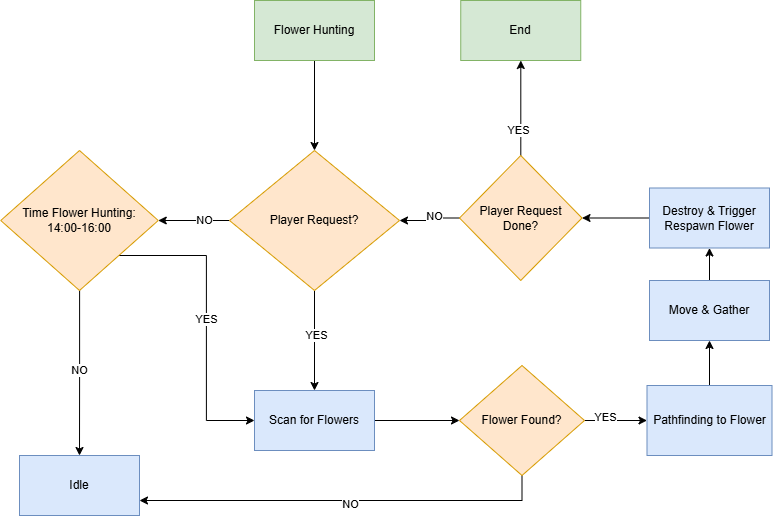

The diagram above was exported from draw.io. Its source (the exported page's mxGraphModel, read from the mxfile embedded in the PNG):
<mxGraphModel dx="1042" dy="596" grid="1" gridSize="10" guides="1" tooltips="1" connect="1" arrows="1" fold="1" page="1" pageScale="1" pageWidth="11920" pageHeight="11200" math="0" shadow="0">
  <root>
    <mxCell id="0" />
    <mxCell id="1" parent="0" />
    <mxCell id="a8otmR8qMgJpBo5Cc8YM-5" edge="1" parent="1" source="a8otmR8qMgJpBo5Cc8YM-3" style="edgeStyle=orthogonalEdgeStyle;rounded=0;orthogonalLoop=1;jettySize=auto;html=1;" target="a8otmR8qMgJpBo5Cc8YM-4" value="">
      <mxGeometry relative="1" as="geometry" />
    </mxCell>
    <mxCell id="a8otmR8qMgJpBo5Cc8YM-3" parent="1" style="rounded=0;whiteSpace=wrap;html=1;fillColor=#d5e8d4;strokeColor=#82b366;" value="Flower Hunting" vertex="1">
      <mxGeometry height="60" width="120" x="745" y="190" as="geometry" />
    </mxCell>
    <mxCell id="a8otmR8qMgJpBo5Cc8YM-7" edge="1" parent="1" source="a8otmR8qMgJpBo5Cc8YM-4" style="edgeStyle=orthogonalEdgeStyle;rounded=0;orthogonalLoop=1;jettySize=auto;html=1;" target="a8otmR8qMgJpBo5Cc8YM-6" value="">
      <mxGeometry relative="1" as="geometry" />
    </mxCell>
    <mxCell id="a8otmR8qMgJpBo5Cc8YM-8" connectable="0" parent="a8otmR8qMgJpBo5Cc8YM-7" style="edgeLabel;html=1;align=center;verticalAlign=middle;resizable=0;points=[];" value="NO" vertex="1">
      <mxGeometry relative="1" x="-0.2588" y="-1" as="geometry">
        <mxPoint as="offset" />
      </mxGeometry>
    </mxCell>
    <mxCell id="a8otmR8qMgJpBo5Cc8YM-12" edge="1" parent="1" source="a8otmR8qMgJpBo5Cc8YM-4" style="edgeStyle=orthogonalEdgeStyle;rounded=0;orthogonalLoop=1;jettySize=auto;html=1;" target="a8otmR8qMgJpBo5Cc8YM-11" value="">
      <mxGeometry relative="1" as="geometry" />
    </mxCell>
    <mxCell id="a8otmR8qMgJpBo5Cc8YM-13" connectable="0" parent="a8otmR8qMgJpBo5Cc8YM-12" style="edgeLabel;html=1;align=center;verticalAlign=middle;resizable=0;points=[];" value="YES" vertex="1">
      <mxGeometry relative="1" x="-0.1238" y="1" as="geometry">
        <mxPoint as="offset" />
      </mxGeometry>
    </mxCell>
    <mxCell id="a8otmR8qMgJpBo5Cc8YM-4" parent="1" style="rhombus;whiteSpace=wrap;html=1;fillColor=#ffe6cc;strokeColor=#d79b00;" value="Player Request?" vertex="1">
      <mxGeometry height="140" width="170" x="720" y="340" as="geometry" />
    </mxCell>
    <mxCell id="a8otmR8qMgJpBo5Cc8YM-17" edge="1" parent="1" source="a8otmR8qMgJpBo5Cc8YM-6" style="edgeStyle=orthogonalEdgeStyle;rounded=0;orthogonalLoop=1;jettySize=auto;html=1;" target="a8otmR8qMgJpBo5Cc8YM-16" value="">
      <mxGeometry relative="1" as="geometry" />
    </mxCell>
    <mxCell id="a8otmR8qMgJpBo5Cc8YM-46" connectable="0" parent="a8otmR8qMgJpBo5Cc8YM-17" style="edgeLabel;html=1;align=center;verticalAlign=middle;resizable=0;points=[];" value="NO" vertex="1">
      <mxGeometry relative="1" x="-0.0303" y="-1" as="geometry">
        <mxPoint as="offset" />
      </mxGeometry>
    </mxCell>
    <mxCell id="a8otmR8qMgJpBo5Cc8YM-31" edge="1" parent="1" source="a8otmR8qMgJpBo5Cc8YM-6" style="edgeStyle=orthogonalEdgeStyle;rounded=0;orthogonalLoop=1;jettySize=auto;html=1;exitX=1;exitY=1;exitDx=0;exitDy=0;entryX=0;entryY=0.5;entryDx=0;entryDy=0;" target="a8otmR8qMgJpBo5Cc8YM-11">
      <mxGeometry relative="1" as="geometry" />
    </mxCell>
    <mxCell id="a8otmR8qMgJpBo5Cc8YM-32" connectable="0" parent="a8otmR8qMgJpBo5Cc8YM-31" style="edgeLabel;html=1;align=center;verticalAlign=middle;resizable=0;points=[];" value="YES" vertex="1">
      <mxGeometry relative="1" x="0.0063" as="geometry">
        <mxPoint as="offset" />
      </mxGeometry>
    </mxCell>
    <mxCell id="a8otmR8qMgJpBo5Cc8YM-6" parent="1" style="rhombus;whiteSpace=wrap;html=1;fillColor=#ffe6cc;strokeColor=#d79b00;" value="Time Flower Hunting:&lt;div&gt;14:00-16:00&lt;/div&gt;" vertex="1">
      <mxGeometry height="140" width="157.5" x="491.25" y="340" as="geometry" />
    </mxCell>
    <mxCell id="a8otmR8qMgJpBo5Cc8YM-19" edge="1" parent="1" source="a8otmR8qMgJpBo5Cc8YM-11" style="edgeStyle=orthogonalEdgeStyle;rounded=0;orthogonalLoop=1;jettySize=auto;html=1;" target="a8otmR8qMgJpBo5Cc8YM-18" value="">
      <mxGeometry relative="1" as="geometry" />
    </mxCell>
    <mxCell id="a8otmR8qMgJpBo5Cc8YM-11" parent="1" style="whiteSpace=wrap;html=1;fillColor=#dae8fc;strokeColor=#6c8ebf;" value="Scan for Flowers" vertex="1">
      <mxGeometry height="60" width="120" x="745" y="580" as="geometry" />
    </mxCell>
    <mxCell id="a8otmR8qMgJpBo5Cc8YM-16" parent="1" style="whiteSpace=wrap;html=1;fillColor=#dae8fc;strokeColor=#6c8ebf;" value="Idle" vertex="1">
      <mxGeometry height="60" width="120" x="510" y="645" as="geometry" />
    </mxCell>
    <mxCell id="a8otmR8qMgJpBo5Cc8YM-23" edge="1" parent="1" source="a8otmR8qMgJpBo5Cc8YM-18" style="edgeStyle=orthogonalEdgeStyle;rounded=0;orthogonalLoop=1;jettySize=auto;html=1;" target="a8otmR8qMgJpBo5Cc8YM-22" value="">
      <mxGeometry relative="1" as="geometry" />
    </mxCell>
    <mxCell id="a8otmR8qMgJpBo5Cc8YM-24" connectable="0" parent="a8otmR8qMgJpBo5Cc8YM-23" style="edgeLabel;html=1;align=center;verticalAlign=middle;resizable=0;points=[];" value="YES" vertex="1">
      <mxGeometry relative="1" x="-0.3721" y="4" as="geometry">
        <mxPoint as="offset" />
      </mxGeometry>
    </mxCell>
    <mxCell id="a8otmR8qMgJpBo5Cc8YM-44" edge="1" parent="1" source="a8otmR8qMgJpBo5Cc8YM-18" style="edgeStyle=orthogonalEdgeStyle;rounded=0;orthogonalLoop=1;jettySize=auto;html=1;entryX=1;entryY=0.75;entryDx=0;entryDy=0;" target="a8otmR8qMgJpBo5Cc8YM-16">
      <mxGeometry relative="1" as="geometry">
        <Array as="points">
          <mxPoint x="1013" y="690" />
        </Array>
      </mxGeometry>
    </mxCell>
    <mxCell id="a8otmR8qMgJpBo5Cc8YM-45" connectable="0" parent="a8otmR8qMgJpBo5Cc8YM-44" style="edgeLabel;html=1;align=center;verticalAlign=middle;resizable=0;points=[];" value="NO" vertex="1">
      <mxGeometry relative="1" x="-0.0326" y="3" as="geometry">
        <mxPoint as="offset" />
      </mxGeometry>
    </mxCell>
    <mxCell id="a8otmR8qMgJpBo5Cc8YM-18" parent="1" style="rhombus;whiteSpace=wrap;html=1;fillColor=#ffe6cc;strokeColor=#d79b00;" value="Flower Found?" vertex="1">
      <mxGeometry height="110" width="125" x="950" y="555" as="geometry" />
    </mxCell>
    <mxCell id="a8otmR8qMgJpBo5Cc8YM-26" edge="1" parent="1" source="a8otmR8qMgJpBo5Cc8YM-22" style="edgeStyle=orthogonalEdgeStyle;rounded=0;orthogonalLoop=1;jettySize=auto;html=1;" target="a8otmR8qMgJpBo5Cc8YM-25" value="">
      <mxGeometry relative="1" as="geometry" />
    </mxCell>
    <mxCell id="a8otmR8qMgJpBo5Cc8YM-22" parent="1" style="whiteSpace=wrap;html=1;fillColor=#dae8fc;strokeColor=#6c8ebf;" value="Pathfinding to Flower" vertex="1">
      <mxGeometry height="70" width="125" x="1137.5" y="575" as="geometry" />
    </mxCell>
    <mxCell id="a8otmR8qMgJpBo5Cc8YM-28" edge="1" parent="1" source="a8otmR8qMgJpBo5Cc8YM-25" style="edgeStyle=orthogonalEdgeStyle;rounded=0;orthogonalLoop=1;jettySize=auto;html=1;" target="a8otmR8qMgJpBo5Cc8YM-27" value="">
      <mxGeometry relative="1" as="geometry" />
    </mxCell>
    <mxCell id="a8otmR8qMgJpBo5Cc8YM-25" parent="1" style="whiteSpace=wrap;html=1;fillColor=#dae8fc;strokeColor=#6c8ebf;" value="Move &amp;amp; Gather" vertex="1">
      <mxGeometry height="60" width="120" x="1140" y="470" as="geometry" />
    </mxCell>
    <mxCell id="a8otmR8qMgJpBo5Cc8YM-36" edge="1" parent="1" source="a8otmR8qMgJpBo5Cc8YM-27" style="edgeStyle=orthogonalEdgeStyle;rounded=0;orthogonalLoop=1;jettySize=auto;html=1;" target="a8otmR8qMgJpBo5Cc8YM-35" value="">
      <mxGeometry relative="1" as="geometry" />
    </mxCell>
    <mxCell id="a8otmR8qMgJpBo5Cc8YM-27" parent="1" style="whiteSpace=wrap;html=1;fillColor=#dae8fc;strokeColor=#6c8ebf;" value="Destroy &amp;amp; Trigger&lt;div&gt;Respawn Flower&lt;/div&gt;" vertex="1">
      <mxGeometry height="60" width="120" x="1140" y="377.5" as="geometry" />
    </mxCell>
    <mxCell id="a8otmR8qMgJpBo5Cc8YM-38" edge="1" parent="1" source="a8otmR8qMgJpBo5Cc8YM-35" style="edgeStyle=orthogonalEdgeStyle;rounded=0;orthogonalLoop=1;jettySize=auto;html=1;" target="a8otmR8qMgJpBo5Cc8YM-37" value="">
      <mxGeometry relative="1" as="geometry" />
    </mxCell>
    <mxCell id="a8otmR8qMgJpBo5Cc8YM-40" connectable="0" parent="a8otmR8qMgJpBo5Cc8YM-38" style="edgeLabel;html=1;align=center;verticalAlign=middle;resizable=0;points=[];" value="YES" vertex="1">
      <mxGeometry relative="1" x="-0.4531" y="3" as="geometry">
        <mxPoint as="offset" />
      </mxGeometry>
    </mxCell>
    <mxCell id="a8otmR8qMgJpBo5Cc8YM-39" edge="1" parent="1" source="a8otmR8qMgJpBo5Cc8YM-35" style="edgeStyle=orthogonalEdgeStyle;rounded=0;orthogonalLoop=1;jettySize=auto;html=1;" target="a8otmR8qMgJpBo5Cc8YM-4" value="">
      <mxGeometry relative="1" as="geometry" />
    </mxCell>
    <mxCell id="a8otmR8qMgJpBo5Cc8YM-41" connectable="0" parent="a8otmR8qMgJpBo5Cc8YM-39" style="edgeLabel;html=1;align=center;verticalAlign=middle;resizable=0;points=[];" value="NO" vertex="1">
      <mxGeometry relative="1" x="-0.1754" y="-2" as="geometry">
        <mxPoint as="offset" />
      </mxGeometry>
    </mxCell>
    <mxCell id="a8otmR8qMgJpBo5Cc8YM-35" parent="1" style="rhombus;whiteSpace=wrap;html=1;fillColor=#ffe6cc;strokeColor=#d79b00;" value="Player Request&lt;div&gt;Done?&lt;/div&gt;" vertex="1">
      <mxGeometry height="125" width="122.5" x="950" y="345" as="geometry" />
    </mxCell>
    <mxCell id="a8otmR8qMgJpBo5Cc8YM-37" parent="1" style="whiteSpace=wrap;html=1;fillColor=#d5e8d4;strokeColor=#82b366;" value="End" vertex="1">
      <mxGeometry height="60" width="120" x="951.25" y="190" as="geometry" />
    </mxCell>
  </root>
</mxGraphModel>